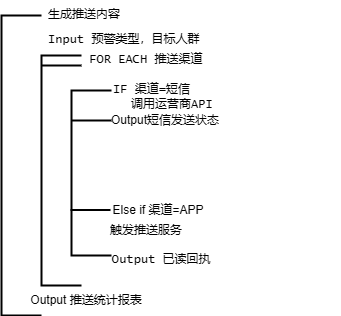

The diagram above was exported from draw.io. Its source (the exported page's mxGraphModel, read from the mxfile embedded in the PNG):
<mxGraphModel dx="1428" dy="824" grid="1" gridSize="10" guides="1" tooltips="1" connect="1" arrows="1" fold="1" page="1" pageScale="1" pageWidth="827" pageHeight="1169" math="0" shadow="0">
  <root>
    <mxCell id="0" />
    <mxCell id="1" parent="0" />
    <mxCell id="SQoIFFttMj3Gw_Jd1WxL-78" value="" style="strokeWidth=2;html=1;shape=mxgraph.flowchart.annotation_1;align=left;pointerEvents=1;fontFamily=Verdana;" vertex="1" parent="1">
      <mxGeometry x="340" y="285" width="40" height="300" as="geometry" />
    </mxCell>
    <mxCell id="SQoIFFttMj3Gw_Jd1WxL-79" value="生成推送内容" style="text;html=1;align=left;verticalAlign=middle;whiteSpace=wrap;rounded=0;fontFamily=Lucida Console;" vertex="1" parent="1">
      <mxGeometry x="385" y="270" width="105" height="30" as="geometry" />
    </mxCell>
    <mxCell id="SQoIFFttMj3Gw_Jd1WxL-80" value="" style="strokeWidth=2;html=1;shape=mxgraph.flowchart.annotation_1;align=left;pointerEvents=1;fontFamily=Verdana;" vertex="1" parent="1">
      <mxGeometry x="380" y="325" width="40" height="230" as="geometry" />
    </mxCell>
    <mxCell id="SQoIFFttMj3Gw_Jd1WxL-81" value="Input 预警类型，目标人群" style="text;html=1;align=left;verticalAlign=middle;whiteSpace=wrap;rounded=0;fontFamily=Lucida Console;" vertex="1" parent="1">
      <mxGeometry x="385" y="295" width="295" height="30" as="geometry" />
    </mxCell>
    <mxCell id="SQoIFFttMj3Gw_Jd1WxL-82" value="FOR EACH 推送渠道" style="text;html=1;align=center;verticalAlign=middle;whiteSpace=wrap;rounded=0;fontFamily=Lucida Console;" vertex="1" parent="1">
      <mxGeometry x="420" y="315" width="130" height="30" as="geometry" />
    </mxCell>
    <mxCell id="SQoIFFttMj3Gw_Jd1WxL-83" value="" style="strokeWidth=2;html=1;shape=mxgraph.flowchart.annotation_1;align=left;pointerEvents=1;fontFamily=Verdana;" vertex="1" parent="1">
      <mxGeometry x="410" y="360" width="40" height="165" as="geometry" />
    </mxCell>
    <mxCell id="SQoIFFttMj3Gw_Jd1WxL-84" value="&lt;div&gt;IF 渠道=短信&lt;/div&gt;" style="text;html=1;align=left;verticalAlign=middle;whiteSpace=wrap;rounded=0;fontFamily=Lucida Console;" vertex="1" parent="1">
      <mxGeometry x="450" y="345" width="156" height="30" as="geometry" />
    </mxCell>
    <mxCell id="SQoIFFttMj3Gw_Jd1WxL-85" value="调用运营商API" style="text;html=1;align=left;verticalAlign=middle;whiteSpace=wrap;rounded=0;fontFamily=Lucida Console;" vertex="1" parent="1">
      <mxGeometry x="467.5" y="360" width="130" height="30" as="geometry" />
    </mxCell>
    <mxCell id="SQoIFFttMj3Gw_Jd1WxL-86" value="&lt;div&gt;Output 已读回执&lt;/div&gt;" style="text;html=1;align=left;verticalAlign=middle;whiteSpace=wrap;rounded=0;fontFamily=Lucida Console;" vertex="1" parent="1">
      <mxGeometry x="449" y="515" width="130" height="30" as="geometry" />
    </mxCell>
    <mxCell id="SQoIFFttMj3Gw_Jd1WxL-87" value="" style="endArrow=none;html=1;rounded=0;entryX=0;entryY=0.5;entryDx=0;entryDy=0;entryPerimeter=0;exitX=1;exitY=0.5;exitDx=0;exitDy=0;exitPerimeter=0;strokeWidth=2;fontFamily=Lucida Console;" edge="1" parent="1">
      <mxGeometry width="50" height="50" relative="1" as="geometry">
        <mxPoint x="420" y="335" as="sourcePoint" />
        <mxPoint x="380" y="335" as="targetPoint" />
        <Array as="points" />
      </mxGeometry>
    </mxCell>
    <mxCell id="SQoIFFttMj3Gw_Jd1WxL-88" value="" style="endArrow=none;html=1;rounded=0;entryX=0;entryY=0.5;entryDx=0;entryDy=0;entryPerimeter=0;exitX=1;exitY=0.5;exitDx=0;exitDy=0;exitPerimeter=0;strokeWidth=2;fontFamily=Lucida Console;" edge="1" parent="1">
      <mxGeometry width="50" height="50" relative="1" as="geometry">
        <mxPoint x="450" y="390" as="sourcePoint" />
        <mxPoint x="410" y="390" as="targetPoint" />
        <Array as="points">
          <mxPoint x="430" y="390" />
        </Array>
      </mxGeometry>
    </mxCell>
    <mxCell id="SQoIFFttMj3Gw_Jd1WxL-89" value="Output短信发送状态" style="text;strokeColor=none;align=center;fillColor=none;html=1;verticalAlign=middle;whiteSpace=wrap;rounded=0;" vertex="1" parent="1">
      <mxGeometry x="429" y="375" width="150" height="30" as="geometry" />
    </mxCell>
    <mxCell id="SQoIFFttMj3Gw_Jd1WxL-90" value="Output 推送统计报表" style="text;strokeColor=none;align=center;fillColor=none;html=1;verticalAlign=middle;whiteSpace=wrap;rounded=0;" vertex="1" parent="1">
      <mxGeometry x="360" y="555" width="130" height="30" as="geometry" />
    </mxCell>
    <mxCell id="SQoIFFttMj3Gw_Jd1WxL-91" value="" style="endArrow=none;html=1;rounded=0;entryX=0;entryY=0.5;entryDx=0;entryDy=0;entryPerimeter=0;exitX=1;exitY=0.5;exitDx=0;exitDy=0;exitPerimeter=0;strokeWidth=2;fontFamily=Lucida Console;" edge="1" parent="1">
      <mxGeometry width="50" height="50" relative="1" as="geometry">
        <mxPoint x="449" y="479.5" as="sourcePoint" />
        <mxPoint x="409" y="479.5" as="targetPoint" />
        <Array as="points">
          <mxPoint x="429" y="479.5" />
        </Array>
      </mxGeometry>
    </mxCell>
    <mxCell id="SQoIFFttMj3Gw_Jd1WxL-92" value="Else if 渠道=APP" style="text;strokeColor=none;align=center;fillColor=none;html=1;verticalAlign=middle;whiteSpace=wrap;rounded=0;" vertex="1" parent="1">
      <mxGeometry x="429" y="465" width="136" height="30" as="geometry" />
    </mxCell>
    <mxCell id="SQoIFFttMj3Gw_Jd1WxL-93" value="触发推送服务" style="text;strokeColor=none;align=center;fillColor=none;html=1;verticalAlign=middle;whiteSpace=wrap;rounded=0;" vertex="1" parent="1">
      <mxGeometry x="440" y="485" width="90" height="30" as="geometry" />
    </mxCell>
  </root>
</mxGraphModel>